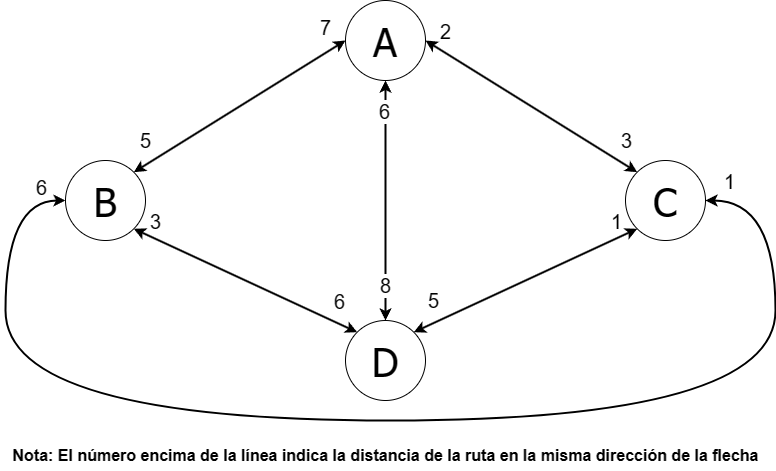

The diagram above was exported from draw.io. Its source (the exported page's mxGraphModel, read from the mxfile embedded in the PNG):
<mxGraphModel dx="1186" dy="797" grid="1" gridSize="10" guides="1" tooltips="1" connect="1" arrows="1" fold="1" page="1" pageScale="1" pageWidth="850" pageHeight="1100" math="0" shadow="0">
  <root>
    <mxCell id="0" />
    <mxCell id="1" parent="0" />
    <mxCell id="GvWvxihh_qLRC0iGV0OP-5" style="rounded=0;orthogonalLoop=1;jettySize=auto;html=1;exitX=0;exitY=0.5;exitDx=0;exitDy=0;entryX=1;entryY=0;entryDx=0;entryDy=0;strokeWidth=2;startArrow=classic;startFill=1;" parent="1" source="GvWvxihh_qLRC0iGV0OP-1" target="GvWvxihh_qLRC0iGV0OP-3" edge="1">
      <mxGeometry relative="1" as="geometry" />
    </mxCell>
    <mxCell id="GvWvxihh_qLRC0iGV0OP-7" value="5" style="edgeLabel;html=1;align=center;verticalAlign=middle;resizable=0;points=[];fontSize=20;" parent="GvWvxihh_qLRC0iGV0OP-5" connectable="0" vertex="1">
      <mxGeometry x="0.6563" y="-1" relative="1" as="geometry">
        <mxPoint x="-25" y="-8" as="offset" />
      </mxGeometry>
    </mxCell>
    <mxCell id="GvWvxihh_qLRC0iGV0OP-11" value="7" style="edgeLabel;html=1;align=center;verticalAlign=middle;resizable=0;points=[];fontSize=20;" parent="GvWvxihh_qLRC0iGV0OP-5" connectable="0" vertex="1">
      <mxGeometry x="-0.7058" y="-2" relative="1" as="geometry">
        <mxPoint x="12" y="-31" as="offset" />
      </mxGeometry>
    </mxCell>
    <mxCell id="GvWvxihh_qLRC0iGV0OP-6" style="rounded=0;orthogonalLoop=1;jettySize=auto;html=1;exitX=1;exitY=0.5;exitDx=0;exitDy=0;entryX=0;entryY=0;entryDx=0;entryDy=0;strokeWidth=2;startArrow=classic;startFill=1;" parent="1" source="GvWvxihh_qLRC0iGV0OP-1" target="GvWvxihh_qLRC0iGV0OP-2" edge="1">
      <mxGeometry relative="1" as="geometry" />
    </mxCell>
    <mxCell id="GvWvxihh_qLRC0iGV0OP-8" value="&lt;font style=&quot;font-size: 20px;&quot;&gt;3&lt;/font&gt;" style="edgeLabel;html=1;align=center;verticalAlign=middle;resizable=0;points=[];" parent="GvWvxihh_qLRC0iGV0OP-6" connectable="0" vertex="1">
      <mxGeometry x="0.7719" y="1" relative="1" as="geometry">
        <mxPoint x="12" y="-16" as="offset" />
      </mxGeometry>
    </mxCell>
    <mxCell id="GvWvxihh_qLRC0iGV0OP-19" value="2" style="edgeLabel;html=1;align=center;verticalAlign=middle;resizable=0;points=[];fontSize=20;" parent="GvWvxihh_qLRC0iGV0OP-6" connectable="0" vertex="1">
      <mxGeometry x="-0.8461" y="1" relative="1" as="geometry">
        <mxPoint x="3" y="-19" as="offset" />
      </mxGeometry>
    </mxCell>
    <mxCell id="GvWvxihh_qLRC0iGV0OP-9" style="edgeStyle=orthogonalEdgeStyle;rounded=0;orthogonalLoop=1;jettySize=auto;html=1;exitX=0.5;exitY=1;exitDx=0;exitDy=0;entryX=0.5;entryY=0;entryDx=0;entryDy=0;strokeWidth=2;startArrow=classic;startFill=1;" parent="1" source="GvWvxihh_qLRC0iGV0OP-1" target="GvWvxihh_qLRC0iGV0OP-4" edge="1">
      <mxGeometry relative="1" as="geometry" />
    </mxCell>
    <mxCell id="GvWvxihh_qLRC0iGV0OP-10" value="8" style="edgeLabel;html=1;align=center;verticalAlign=middle;resizable=0;points=[];fontSize=20;" parent="GvWvxihh_qLRC0iGV0OP-9" connectable="0" vertex="1">
      <mxGeometry x="0.825" y="3" relative="1" as="geometry">
        <mxPoint x="-4" y="-15" as="offset" />
      </mxGeometry>
    </mxCell>
    <mxCell id="GvWvxihh_qLRC0iGV0OP-22" value="6" style="edgeLabel;html=1;align=center;verticalAlign=middle;resizable=0;points=[];fontSize=20;" parent="GvWvxihh_qLRC0iGV0OP-9" connectable="0" vertex="1">
      <mxGeometry x="-0.875" relative="1" as="geometry">
        <mxPoint x="-2" y="15" as="offset" />
      </mxGeometry>
    </mxCell>
    <mxCell id="GvWvxihh_qLRC0iGV0OP-1" value="A" style="ellipse;whiteSpace=wrap;html=1;aspect=fixed;fontSize=40;fontFamily=Tahoma;" parent="1" vertex="1">
      <mxGeometry x="400" y="40" width="80" height="80" as="geometry" />
    </mxCell>
    <mxCell id="GvWvxihh_qLRC0iGV0OP-2" value="C" style="ellipse;whiteSpace=wrap;html=1;aspect=fixed;fontSize=40;fontFamily=Tahoma;" parent="1" vertex="1">
      <mxGeometry x="680" y="200" width="80" height="80" as="geometry" />
    </mxCell>
    <mxCell id="GvWvxihh_qLRC0iGV0OP-12" style="rounded=0;orthogonalLoop=1;jettySize=auto;html=1;exitX=1;exitY=1;exitDx=0;exitDy=0;entryX=0;entryY=0;entryDx=0;entryDy=0;startArrow=classic;startFill=1;strokeWidth=2;" parent="1" source="GvWvxihh_qLRC0iGV0OP-3" target="GvWvxihh_qLRC0iGV0OP-4" edge="1">
      <mxGeometry relative="1" as="geometry" />
    </mxCell>
    <mxCell id="GvWvxihh_qLRC0iGV0OP-17" value="6" style="edgeLabel;html=1;align=center;verticalAlign=middle;resizable=0;points=[];fontSize=20;" parent="GvWvxihh_qLRC0iGV0OP-12" connectable="0" vertex="1">
      <mxGeometry x="0.8323" relative="1" as="geometry">
        <mxPoint y="-23" as="offset" />
      </mxGeometry>
    </mxCell>
    <mxCell id="GvWvxihh_qLRC0iGV0OP-21" value="3" style="edgeLabel;html=1;align=center;verticalAlign=middle;resizable=0;points=[];fontSize=20;" parent="GvWvxihh_qLRC0iGV0OP-12" connectable="0" vertex="1">
      <mxGeometry x="-0.8686" relative="1" as="geometry">
        <mxPoint x="7" y="-15" as="offset" />
      </mxGeometry>
    </mxCell>
    <mxCell id="GvWvxihh_qLRC0iGV0OP-13" style="rounded=0;orthogonalLoop=1;jettySize=auto;html=1;exitX=0;exitY=0.5;exitDx=0;exitDy=0;entryX=1;entryY=0.5;entryDx=0;entryDy=0;edgeStyle=orthogonalEdgeStyle;curved=1;endSize=6;strokeWidth=2;startArrow=classic;startFill=1;" parent="1" source="GvWvxihh_qLRC0iGV0OP-3" target="GvWvxihh_qLRC0iGV0OP-2" edge="1">
      <mxGeometry relative="1" as="geometry">
        <Array as="points">
          <mxPoint x="60" y="240" />
          <mxPoint x="60" y="460" />
          <mxPoint x="830" y="460" />
          <mxPoint x="830" y="240" />
        </Array>
      </mxGeometry>
    </mxCell>
    <mxCell id="GvWvxihh_qLRC0iGV0OP-16" value="1" style="edgeLabel;html=1;align=center;verticalAlign=middle;resizable=0;points=[];fontSize=20;" parent="GvWvxihh_qLRC0iGV0OP-13" connectable="0" vertex="1">
      <mxGeometry x="0.9657" relative="1" as="geometry">
        <mxPoint y="-20" as="offset" />
      </mxGeometry>
    </mxCell>
    <mxCell id="GvWvxihh_qLRC0iGV0OP-20" value="6" style="edgeLabel;html=1;align=center;verticalAlign=middle;resizable=0;points=[];fontSize=20;" parent="GvWvxihh_qLRC0iGV0OP-13" connectable="0" vertex="1">
      <mxGeometry x="-0.9791" y="1" relative="1" as="geometry">
        <mxPoint x="-11" y="-15" as="offset" />
      </mxGeometry>
    </mxCell>
    <mxCell id="GvWvxihh_qLRC0iGV0OP-3" value="B" style="ellipse;whiteSpace=wrap;html=1;aspect=fixed;fontSize=40;fontFamily=Tahoma;" parent="1" vertex="1">
      <mxGeometry x="120" y="200" width="80" height="80" as="geometry" />
    </mxCell>
    <mxCell id="GvWvxihh_qLRC0iGV0OP-14" style="rounded=0;orthogonalLoop=1;jettySize=auto;html=1;exitX=1;exitY=0;exitDx=0;exitDy=0;entryX=0;entryY=1;entryDx=0;entryDy=0;startArrow=classic;startFill=1;strokeWidth=2;" parent="1" source="GvWvxihh_qLRC0iGV0OP-4" target="GvWvxihh_qLRC0iGV0OP-2" edge="1">
      <mxGeometry relative="1" as="geometry" />
    </mxCell>
    <mxCell id="GvWvxihh_qLRC0iGV0OP-18" value="5" style="edgeLabel;html=1;align=center;verticalAlign=middle;resizable=0;points=[];fontSize=20;" parent="GvWvxihh_qLRC0iGV0OP-14" connectable="0" vertex="1">
      <mxGeometry x="-0.8181" y="1" relative="1" as="geometry">
        <mxPoint y="-22" as="offset" />
      </mxGeometry>
    </mxCell>
    <mxCell id="GvWvxihh_qLRC0iGV0OP-23" value="1" style="edgeLabel;html=1;align=center;verticalAlign=middle;resizable=0;points=[];fontSize=20;" parent="GvWvxihh_qLRC0iGV0OP-14" connectable="0" vertex="1">
      <mxGeometry x="0.8283" y="1" relative="1" as="geometry">
        <mxPoint x="-2" y="-16" as="offset" />
      </mxGeometry>
    </mxCell>
    <mxCell id="GvWvxihh_qLRC0iGV0OP-4" value="D" style="ellipse;whiteSpace=wrap;html=1;aspect=fixed;fontSize=40;fontFamily=Tahoma;" parent="1" vertex="1">
      <mxGeometry x="400" y="360" width="80" height="80" as="geometry" />
    </mxCell>
    <mxCell id="GvWvxihh_qLRC0iGV0OP-15" value="Nota: El número encima de la línea indica la distancia de la ruta en la misma dirección de la flecha" style="text;html=1;align=center;verticalAlign=middle;resizable=0;points=[];autosize=1;strokeColor=none;fillColor=none;fontSize=16;fontStyle=1" parent="1" vertex="1">
      <mxGeometry x="55" y="480" width="770" height="30" as="geometry" />
    </mxCell>
  </root>
</mxGraphModel>